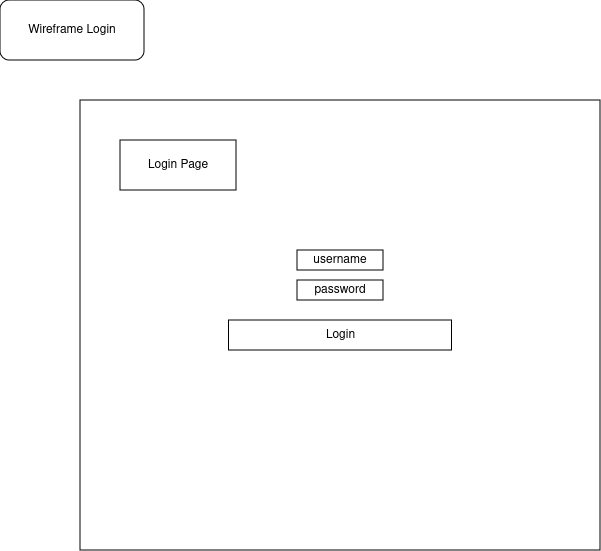

The diagram above was exported from draw.io. Its source (the exported page's mxGraphModel, read from the mxfile embedded in the PNG):
<mxGraphModel dx="1364" dy="795" grid="1" gridSize="10" guides="1" tooltips="1" connect="1" arrows="1" fold="1" page="1" pageScale="1" pageWidth="827" pageHeight="1169" background="#FFFFFF" math="0" shadow="0">
  <root>
    <mxCell id="0" />
    <mxCell id="1" parent="0" />
    <mxCell id="TivgYlR3zv6M5aocSG0U-3" value="Wireframe Login" style="rounded=1;whiteSpace=wrap;html=1;" parent="1" vertex="1">
      <mxGeometry x="120" y="60" width="144" height="60" as="geometry" />
    </mxCell>
    <mxCell id="TivgYlR3zv6M5aocSG0U-5" value="" style="rounded=0;whiteSpace=wrap;html=1;fillColor=none;" parent="1" vertex="1">
      <mxGeometry x="200" y="160" width="520" height="450" as="geometry" />
    </mxCell>
    <mxCell id="TivgYlR3zv6M5aocSG0U-6" value="Login Page" style="rounded=0;whiteSpace=wrap;html=1;" parent="1" vertex="1">
      <mxGeometry x="240" y="200" width="116" height="50" as="geometry" />
    </mxCell>
    <mxCell id="SHeW3jyOaabB0Jsm4SQX-25" value="username" style="rounded=0;whiteSpace=wrap;html=1;" vertex="1" parent="1">
      <mxGeometry x="417" y="310" width="86" height="20" as="geometry" />
    </mxCell>
    <mxCell id="SHeW3jyOaabB0Jsm4SQX-26" value="Login" style="rounded=0;whiteSpace=wrap;html=1;" vertex="1" parent="1">
      <mxGeometry x="348.5" y="380" width="223" height="30" as="geometry" />
    </mxCell>
    <mxCell id="SHeW3jyOaabB0Jsm4SQX-28" value="password" style="rounded=0;whiteSpace=wrap;html=1;" vertex="1" parent="1">
      <mxGeometry x="417" y="340" width="86" height="20" as="geometry" />
    </mxCell>
  </root>
</mxGraphModel>